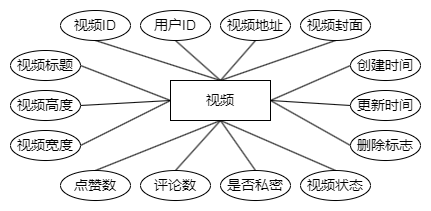

The diagram above was exported from draw.io. Its source (the exported page's mxGraphModel, read from the mxfile embedded in the PNG):
<mxGraphModel dx="1036" dy="614" grid="1" gridSize="10" guides="1" tooltips="1" connect="1" arrows="1" fold="1" page="1" pageScale="1" pageWidth="827" pageHeight="1169" math="0" shadow="0">
  <root>
    <mxCell id="0" />
    <mxCell id="1" parent="0" />
    <mxCell id="mD6Qw2L1Hffc0GJbVMSE-1" style="edgeStyle=none;rounded=0;orthogonalLoop=1;jettySize=auto;html=1;exitX=0.5;exitY=0;exitDx=0;exitDy=0;entryX=0.5;entryY=1;entryDx=0;entryDy=0;strokeWidth=1;fontSize=14;endArrow=none;endFill=0;" edge="1" parent="1" source="mD6Qw2L1Hffc0GJbVMSE-15" target="mD6Qw2L1Hffc0GJbVMSE-16">
      <mxGeometry relative="1" as="geometry" />
    </mxCell>
    <mxCell id="mD6Qw2L1Hffc0GJbVMSE-2" style="edgeStyle=none;rounded=0;orthogonalLoop=1;jettySize=auto;html=1;exitX=0.5;exitY=0;exitDx=0;exitDy=0;entryX=0.5;entryY=1;entryDx=0;entryDy=0;strokeWidth=1;fontSize=14;endArrow=none;endFill=0;" edge="1" parent="1" source="mD6Qw2L1Hffc0GJbVMSE-15" target="mD6Qw2L1Hffc0GJbVMSE-19">
      <mxGeometry relative="1" as="geometry" />
    </mxCell>
    <mxCell id="mD6Qw2L1Hffc0GJbVMSE-3" style="edgeStyle=none;rounded=0;orthogonalLoop=1;jettySize=auto;html=1;exitX=0.5;exitY=0;exitDx=0;exitDy=0;entryX=0.5;entryY=1;entryDx=0;entryDy=0;strokeWidth=1;fontSize=14;endArrow=none;endFill=0;" edge="1" parent="1" source="mD6Qw2L1Hffc0GJbVMSE-15" target="mD6Qw2L1Hffc0GJbVMSE-20">
      <mxGeometry relative="1" as="geometry" />
    </mxCell>
    <mxCell id="mD6Qw2L1Hffc0GJbVMSE-4" style="edgeStyle=none;rounded=0;orthogonalLoop=1;jettySize=auto;html=1;exitX=0.5;exitY=0;exitDx=0;exitDy=0;entryX=0.5;entryY=1;entryDx=0;entryDy=0;strokeWidth=1;fontSize=14;endArrow=none;endFill=0;" edge="1" parent="1" source="mD6Qw2L1Hffc0GJbVMSE-15" target="mD6Qw2L1Hffc0GJbVMSE-21">
      <mxGeometry relative="1" as="geometry" />
    </mxCell>
    <mxCell id="mD6Qw2L1Hffc0GJbVMSE-5" style="edgeStyle=none;rounded=0;orthogonalLoop=1;jettySize=auto;html=1;exitX=0;exitY=0.5;exitDx=0;exitDy=0;entryX=1;entryY=0.5;entryDx=0;entryDy=0;strokeWidth=1;fontSize=14;endArrow=none;endFill=0;" edge="1" parent="1" source="mD6Qw2L1Hffc0GJbVMSE-15" target="mD6Qw2L1Hffc0GJbVMSE-17">
      <mxGeometry relative="1" as="geometry" />
    </mxCell>
    <mxCell id="mD6Qw2L1Hffc0GJbVMSE-6" style="edgeStyle=none;rounded=0;orthogonalLoop=1;jettySize=auto;html=1;exitX=0;exitY=0.5;exitDx=0;exitDy=0;entryX=1;entryY=0.5;entryDx=0;entryDy=0;strokeWidth=1;fontSize=14;endArrow=none;endFill=0;" edge="1" parent="1" source="mD6Qw2L1Hffc0GJbVMSE-15" target="mD6Qw2L1Hffc0GJbVMSE-18">
      <mxGeometry relative="1" as="geometry" />
    </mxCell>
    <mxCell id="mD6Qw2L1Hffc0GJbVMSE-7" style="edgeStyle=none;rounded=0;orthogonalLoop=1;jettySize=auto;html=1;exitX=0;exitY=0.5;exitDx=0;exitDy=0;entryX=1;entryY=0.5;entryDx=0;entryDy=0;strokeWidth=1;fontSize=14;endArrow=none;endFill=0;" edge="1" parent="1" source="mD6Qw2L1Hffc0GJbVMSE-15" target="mD6Qw2L1Hffc0GJbVMSE-26">
      <mxGeometry relative="1" as="geometry" />
    </mxCell>
    <mxCell id="mD6Qw2L1Hffc0GJbVMSE-8" style="edgeStyle=none;rounded=0;orthogonalLoop=1;jettySize=auto;html=1;exitX=0.5;exitY=1;exitDx=0;exitDy=0;entryX=0.5;entryY=0;entryDx=0;entryDy=0;strokeWidth=1;fontSize=14;endArrow=none;endFill=0;" edge="1" parent="1" source="mD6Qw2L1Hffc0GJbVMSE-15" target="mD6Qw2L1Hffc0GJbVMSE-22">
      <mxGeometry relative="1" as="geometry" />
    </mxCell>
    <mxCell id="mD6Qw2L1Hffc0GJbVMSE-9" style="edgeStyle=none;rounded=0;orthogonalLoop=1;jettySize=auto;html=1;exitX=0.5;exitY=1;exitDx=0;exitDy=0;entryX=0.5;entryY=0;entryDx=0;entryDy=0;strokeWidth=1;fontSize=14;endArrow=none;endFill=0;" edge="1" parent="1" source="mD6Qw2L1Hffc0GJbVMSE-15" target="mD6Qw2L1Hffc0GJbVMSE-23">
      <mxGeometry relative="1" as="geometry" />
    </mxCell>
    <mxCell id="mD6Qw2L1Hffc0GJbVMSE-10" style="edgeStyle=none;rounded=0;orthogonalLoop=1;jettySize=auto;html=1;exitX=0.5;exitY=1;exitDx=0;exitDy=0;entryX=0.5;entryY=0;entryDx=0;entryDy=0;strokeWidth=1;fontSize=14;endArrow=none;endFill=0;" edge="1" parent="1" source="mD6Qw2L1Hffc0GJbVMSE-15" target="mD6Qw2L1Hffc0GJbVMSE-24">
      <mxGeometry relative="1" as="geometry" />
    </mxCell>
    <mxCell id="mD6Qw2L1Hffc0GJbVMSE-11" style="edgeStyle=none;rounded=0;orthogonalLoop=1;jettySize=auto;html=1;exitX=0.5;exitY=1;exitDx=0;exitDy=0;entryX=0.5;entryY=0;entryDx=0;entryDy=0;strokeWidth=1;fontSize=14;endArrow=none;endFill=0;" edge="1" parent="1" source="mD6Qw2L1Hffc0GJbVMSE-15" target="mD6Qw2L1Hffc0GJbVMSE-25">
      <mxGeometry relative="1" as="geometry" />
    </mxCell>
    <mxCell id="mD6Qw2L1Hffc0GJbVMSE-12" style="edgeStyle=none;rounded=0;orthogonalLoop=1;jettySize=auto;html=1;exitX=1;exitY=0.5;exitDx=0;exitDy=0;entryX=0;entryY=0.5;entryDx=0;entryDy=0;strokeWidth=1;fontSize=14;endArrow=none;endFill=0;" edge="1" parent="1" source="mD6Qw2L1Hffc0GJbVMSE-15" target="mD6Qw2L1Hffc0GJbVMSE-27">
      <mxGeometry relative="1" as="geometry" />
    </mxCell>
    <mxCell id="mD6Qw2L1Hffc0GJbVMSE-13" style="edgeStyle=none;rounded=0;orthogonalLoop=1;jettySize=auto;html=1;exitX=1;exitY=0.5;exitDx=0;exitDy=0;entryX=0;entryY=0.5;entryDx=0;entryDy=0;strokeWidth=1;fontSize=14;endArrow=none;endFill=0;" edge="1" parent="1" source="mD6Qw2L1Hffc0GJbVMSE-15" target="mD6Qw2L1Hffc0GJbVMSE-28">
      <mxGeometry relative="1" as="geometry" />
    </mxCell>
    <mxCell id="mD6Qw2L1Hffc0GJbVMSE-14" style="edgeStyle=none;rounded=0;orthogonalLoop=1;jettySize=auto;html=1;exitX=1;exitY=0.5;exitDx=0;exitDy=0;entryX=0;entryY=0.5;entryDx=0;entryDy=0;strokeWidth=1;fontSize=14;endArrow=none;endFill=0;" edge="1" parent="1" source="mD6Qw2L1Hffc0GJbVMSE-15" target="mD6Qw2L1Hffc0GJbVMSE-29">
      <mxGeometry relative="1" as="geometry" />
    </mxCell>
    <mxCell id="mD6Qw2L1Hffc0GJbVMSE-15" value="视频" style="rounded=0;whiteSpace=wrap;html=1;strokeWidth=1;fontSize=14;" vertex="1" parent="1">
      <mxGeometry x="380" y="130" width="100" height="40" as="geometry" />
    </mxCell>
    <mxCell id="mD6Qw2L1Hffc0GJbVMSE-16" value="视频ID" style="ellipse;whiteSpace=wrap;html=1;strokeWidth=1;fontSize=14;" vertex="1" parent="1">
      <mxGeometry x="270" y="60" width="70" height="30" as="geometry" />
    </mxCell>
    <mxCell id="mD6Qw2L1Hffc0GJbVMSE-17" value="视频标题" style="ellipse;whiteSpace=wrap;html=1;strokeWidth=1;fontSize=14;" vertex="1" parent="1">
      <mxGeometry x="220" y="100" width="70" height="30" as="geometry" />
    </mxCell>
    <mxCell id="mD6Qw2L1Hffc0GJbVMSE-18" value="视频高度" style="ellipse;whiteSpace=wrap;html=1;strokeWidth=1;fontSize=14;" vertex="1" parent="1">
      <mxGeometry x="220" y="140" width="70" height="30" as="geometry" />
    </mxCell>
    <mxCell id="mD6Qw2L1Hffc0GJbVMSE-19" value="用户ID" style="ellipse;whiteSpace=wrap;html=1;strokeWidth=1;fontSize=14;" vertex="1" parent="1">
      <mxGeometry x="350" y="60" width="70" height="30" as="geometry" />
    </mxCell>
    <mxCell id="mD6Qw2L1Hffc0GJbVMSE-20" value="视频地址" style="ellipse;whiteSpace=wrap;html=1;strokeWidth=1;fontSize=14;" vertex="1" parent="1">
      <mxGeometry x="430" y="60" width="70" height="30" as="geometry" />
    </mxCell>
    <mxCell id="mD6Qw2L1Hffc0GJbVMSE-21" value="视频封面" style="ellipse;whiteSpace=wrap;html=1;strokeWidth=1;fontSize=14;" vertex="1" parent="1">
      <mxGeometry x="510" y="60" width="70" height="30" as="geometry" />
    </mxCell>
    <mxCell id="mD6Qw2L1Hffc0GJbVMSE-22" value="点赞数" style="ellipse;whiteSpace=wrap;html=1;strokeWidth=1;fontSize=14;" vertex="1" parent="1">
      <mxGeometry x="270" y="220" width="70" height="30" as="geometry" />
    </mxCell>
    <mxCell id="mD6Qw2L1Hffc0GJbVMSE-23" value="评论数" style="ellipse;whiteSpace=wrap;html=1;strokeWidth=1;fontSize=14;" vertex="1" parent="1">
      <mxGeometry x="350" y="220" width="70" height="30" as="geometry" />
    </mxCell>
    <mxCell id="mD6Qw2L1Hffc0GJbVMSE-24" value="是否私密" style="ellipse;whiteSpace=wrap;html=1;strokeWidth=1;fontSize=14;" vertex="1" parent="1">
      <mxGeometry x="430" y="220" width="70" height="30" as="geometry" />
    </mxCell>
    <mxCell id="mD6Qw2L1Hffc0GJbVMSE-25" value="视频状态" style="ellipse;whiteSpace=wrap;html=1;strokeWidth=1;fontSize=14;" vertex="1" parent="1">
      <mxGeometry x="510" y="220" width="70" height="30" as="geometry" />
    </mxCell>
    <mxCell id="mD6Qw2L1Hffc0GJbVMSE-26" value="视频宽度" style="ellipse;whiteSpace=wrap;html=1;strokeWidth=1;fontSize=14;" vertex="1" parent="1">
      <mxGeometry x="220" y="180" width="70" height="30" as="geometry" />
    </mxCell>
    <mxCell id="mD6Qw2L1Hffc0GJbVMSE-27" value="创建时间" style="ellipse;whiteSpace=wrap;html=1;strokeWidth=1;fontSize=14;" vertex="1" parent="1">
      <mxGeometry x="560" y="100" width="70" height="30" as="geometry" />
    </mxCell>
    <mxCell id="mD6Qw2L1Hffc0GJbVMSE-28" value="更新时间" style="ellipse;whiteSpace=wrap;html=1;strokeWidth=1;fontSize=14;" vertex="1" parent="1">
      <mxGeometry x="560" y="140" width="70" height="30" as="geometry" />
    </mxCell>
    <mxCell id="mD6Qw2L1Hffc0GJbVMSE-29" value="删除标志" style="ellipse;whiteSpace=wrap;html=1;strokeWidth=1;fontSize=14;" vertex="1" parent="1">
      <mxGeometry x="560" y="180" width="70" height="30" as="geometry" />
    </mxCell>
  </root>
</mxGraphModel>